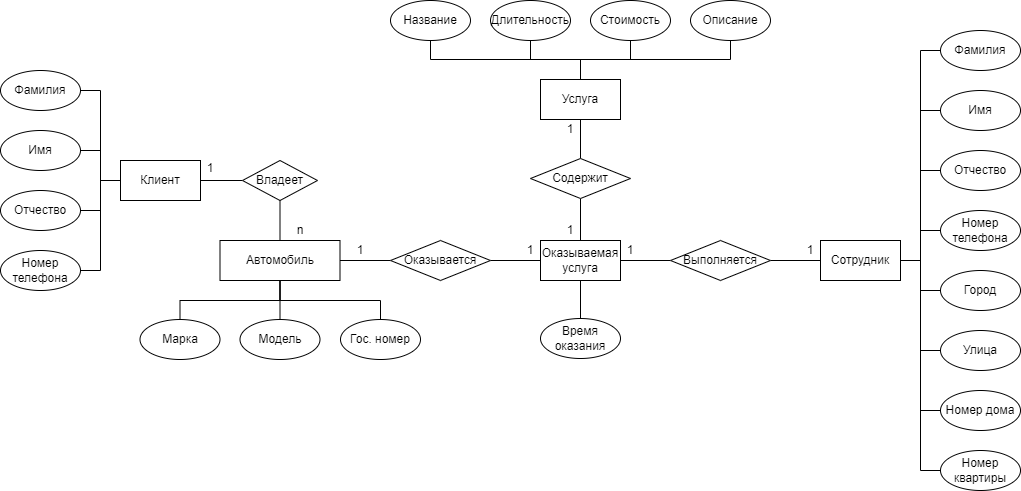

The diagram above was exported from draw.io. Its source (the exported page's mxGraphModel, read from the mxfile embedded in the PNG):
<mxGraphModel dx="2261" dy="790" grid="1" gridSize="10" guides="1" tooltips="1" connect="1" arrows="1" fold="1" page="1" pageScale="1" pageWidth="827" pageHeight="1169" math="0" shadow="0">
  <root>
    <mxCell id="0" />
    <mxCell id="1" parent="0" />
    <mxCell id="mFbKZ_o9LPMVzAf8WOri-20" value="Марка" style="ellipse;whiteSpace=wrap;html=1;" parent="1" vertex="1">
      <mxGeometry x="19.5" y="519" width="80" height="40" as="geometry" />
    </mxCell>
    <mxCell id="mFbKZ_o9LPMVzAf8WOri-21" value="Модель" style="ellipse;whiteSpace=wrap;html=1;" parent="1" vertex="1">
      <mxGeometry x="119.5" y="519" width="80" height="40" as="geometry" />
    </mxCell>
    <mxCell id="mFbKZ_o9LPMVzAf8WOri-117" style="edgeStyle=orthogonalEdgeStyle;rounded=0;orthogonalLoop=1;jettySize=auto;html=1;exitX=0.5;exitY=1;exitDx=0;exitDy=0;entryX=0.5;entryY=0;entryDx=0;entryDy=0;endArrow=none;endFill=0;" parent="1" source="mFbKZ_o9LPMVzAf8WOri-25" target="mFbKZ_o9LPMVzAf8WOri-21" edge="1">
      <mxGeometry relative="1" as="geometry" />
    </mxCell>
    <mxCell id="mFbKZ_o9LPMVzAf8WOri-118" style="edgeStyle=orthogonalEdgeStyle;rounded=0;orthogonalLoop=1;jettySize=auto;html=1;exitX=0.5;exitY=1;exitDx=0;exitDy=0;entryX=0.5;entryY=0;entryDx=0;entryDy=0;endArrow=none;endFill=0;" parent="1" source="mFbKZ_o9LPMVzAf8WOri-25" target="mFbKZ_o9LPMVzAf8WOri-30" edge="1">
      <mxGeometry relative="1" as="geometry">
        <Array as="points">
          <mxPoint x="160" y="500" />
          <mxPoint x="260" y="500" />
        </Array>
      </mxGeometry>
    </mxCell>
    <mxCell id="mFbKZ_o9LPMVzAf8WOri-119" style="edgeStyle=orthogonalEdgeStyle;rounded=0;orthogonalLoop=1;jettySize=auto;html=1;exitX=0.5;exitY=1;exitDx=0;exitDy=0;entryX=0.5;entryY=0;entryDx=0;entryDy=0;endArrow=none;endFill=0;" parent="1" source="mFbKZ_o9LPMVzAf8WOri-25" target="mFbKZ_o9LPMVzAf8WOri-20" edge="1">
      <mxGeometry relative="1" as="geometry">
        <Array as="points">
          <mxPoint x="160" y="500" />
          <mxPoint x="60" y="500" />
        </Array>
      </mxGeometry>
    </mxCell>
    <mxCell id="mFbKZ_o9LPMVzAf8WOri-25" value="Автомобиль" style="rounded=0;whiteSpace=wrap;html=1;" parent="1" vertex="1">
      <mxGeometry x="99.5" y="440" width="120" height="40" as="geometry" />
    </mxCell>
    <mxCell id="mFbKZ_o9LPMVzAf8WOri-110" style="edgeStyle=orthogonalEdgeStyle;rounded=0;orthogonalLoop=1;jettySize=auto;html=1;exitX=0;exitY=0.5;exitDx=0;exitDy=0;entryX=1;entryY=0.5;entryDx=0;entryDy=0;endArrow=none;endFill=0;startArrow=none;startFill=0;" parent="1" source="mFbKZ_o9LPMVzAf8WOri-26" target="mFbKZ_o9LPMVzAf8WOri-28" edge="1">
      <mxGeometry relative="1" as="geometry" />
    </mxCell>
    <mxCell id="mFbKZ_o9LPMVzAf8WOri-112" style="edgeStyle=orthogonalEdgeStyle;rounded=0;orthogonalLoop=1;jettySize=auto;html=1;exitX=0.5;exitY=1;exitDx=0;exitDy=0;entryX=0.5;entryY=0;entryDx=0;entryDy=0;endArrow=none;endFill=0;startArrow=none;startFill=0;" parent="1" source="mFbKZ_o9LPMVzAf8WOri-26" target="mFbKZ_o9LPMVzAf8WOri-25" edge="1">
      <mxGeometry relative="1" as="geometry" />
    </mxCell>
    <mxCell id="mFbKZ_o9LPMVzAf8WOri-26" value="Владеет" style="rhombus;whiteSpace=wrap;html=1;" parent="1" vertex="1">
      <mxGeometry x="122" y="360" width="75" height="40" as="geometry" />
    </mxCell>
    <mxCell id="mFbKZ_o9LPMVzAf8WOri-28" value="Клиент" style="rounded=0;whiteSpace=wrap;html=1;" parent="1" vertex="1">
      <mxGeometry y="360" width="80" height="40" as="geometry" />
    </mxCell>
    <mxCell id="mFbKZ_o9LPMVzAf8WOri-30" value="Гос. номер" style="ellipse;whiteSpace=wrap;html=1;" parent="1" vertex="1">
      <mxGeometry x="220" y="519" width="80" height="40" as="geometry" />
    </mxCell>
    <mxCell id="mFbKZ_o9LPMVzAf8WOri-106" style="edgeStyle=orthogonalEdgeStyle;rounded=0;orthogonalLoop=1;jettySize=auto;html=1;exitX=1;exitY=0.5;exitDx=0;exitDy=0;entryX=0;entryY=0.5;entryDx=0;entryDy=0;endArrow=none;endFill=0;" parent="1" source="mFbKZ_o9LPMVzAf8WOri-32" target="mFbKZ_o9LPMVzAf8WOri-28" edge="1">
      <mxGeometry relative="1" as="geometry" />
    </mxCell>
    <mxCell id="mFbKZ_o9LPMVzAf8WOri-32" value="Фамилия" style="ellipse;whiteSpace=wrap;html=1;" parent="1" vertex="1">
      <mxGeometry x="-120" y="270" width="80" height="40" as="geometry" />
    </mxCell>
    <mxCell id="mFbKZ_o9LPMVzAf8WOri-107" style="edgeStyle=orthogonalEdgeStyle;rounded=0;orthogonalLoop=1;jettySize=auto;html=1;exitX=1;exitY=0.5;exitDx=0;exitDy=0;entryX=0;entryY=0.5;entryDx=0;entryDy=0;endArrow=none;endFill=0;" parent="1" source="mFbKZ_o9LPMVzAf8WOri-34" target="mFbKZ_o9LPMVzAf8WOri-28" edge="1">
      <mxGeometry relative="1" as="geometry" />
    </mxCell>
    <mxCell id="mFbKZ_o9LPMVzAf8WOri-34" value="Имя" style="ellipse;whiteSpace=wrap;html=1;" parent="1" vertex="1">
      <mxGeometry x="-120" y="330" width="80" height="40" as="geometry" />
    </mxCell>
    <mxCell id="mFbKZ_o9LPMVzAf8WOri-108" style="edgeStyle=orthogonalEdgeStyle;rounded=0;orthogonalLoop=1;jettySize=auto;html=1;exitX=1;exitY=0.5;exitDx=0;exitDy=0;entryX=0;entryY=0.5;entryDx=0;entryDy=0;endArrow=none;endFill=0;" parent="1" source="mFbKZ_o9LPMVzAf8WOri-36" target="mFbKZ_o9LPMVzAf8WOri-28" edge="1">
      <mxGeometry relative="1" as="geometry" />
    </mxCell>
    <mxCell id="mFbKZ_o9LPMVzAf8WOri-36" value="Отчество" style="ellipse;whiteSpace=wrap;html=1;" parent="1" vertex="1">
      <mxGeometry x="-120" y="390" width="80" height="40" as="geometry" />
    </mxCell>
    <mxCell id="mFbKZ_o9LPMVzAf8WOri-109" style="edgeStyle=orthogonalEdgeStyle;rounded=0;orthogonalLoop=1;jettySize=auto;html=1;exitX=1;exitY=0.5;exitDx=0;exitDy=0;entryX=0;entryY=0.5;entryDx=0;entryDy=0;endArrow=none;endFill=0;" parent="1" source="mFbKZ_o9LPMVzAf8WOri-38" target="mFbKZ_o9LPMVzAf8WOri-28" edge="1">
      <mxGeometry relative="1" as="geometry" />
    </mxCell>
    <mxCell id="mFbKZ_o9LPMVzAf8WOri-38" value="Номер телефона" style="ellipse;whiteSpace=wrap;html=1;" parent="1" vertex="1">
      <mxGeometry x="-120" y="450" width="80" height="40" as="geometry" />
    </mxCell>
    <mxCell id="mFbKZ_o9LPMVzAf8WOri-59" value="Время оказания" style="ellipse;whiteSpace=wrap;html=1;" parent="1" vertex="1">
      <mxGeometry x="420" y="518" width="80" height="40" as="geometry" />
    </mxCell>
    <mxCell id="mFbKZ_o9LPMVzAf8WOri-121" style="edgeStyle=orthogonalEdgeStyle;rounded=0;orthogonalLoop=1;jettySize=auto;html=1;exitX=0.5;exitY=1;exitDx=0;exitDy=0;entryX=0.5;entryY=0;entryDx=0;entryDy=0;endArrow=none;endFill=0;" parent="1" source="mFbKZ_o9LPMVzAf8WOri-72" target="mFbKZ_o9LPMVzAf8WOri-59" edge="1">
      <mxGeometry relative="1" as="geometry" />
    </mxCell>
    <mxCell id="mFbKZ_o9LPMVzAf8WOri-72" value="Оказываемая услуга" style="rounded=0;whiteSpace=wrap;html=1;" parent="1" vertex="1">
      <mxGeometry x="420" y="440" width="80" height="40" as="geometry" />
    </mxCell>
    <mxCell id="mFbKZ_o9LPMVzAf8WOri-113" style="edgeStyle=orthogonalEdgeStyle;rounded=0;orthogonalLoop=1;jettySize=auto;html=1;exitX=0;exitY=0.5;exitDx=0;exitDy=0;entryX=1;entryY=0.5;entryDx=0;entryDy=0;endArrow=none;endFill=0;startArrow=none;startFill=0;" parent="1" source="mFbKZ_o9LPMVzAf8WOri-75" target="mFbKZ_o9LPMVzAf8WOri-25" edge="1">
      <mxGeometry relative="1" as="geometry" />
    </mxCell>
    <mxCell id="mFbKZ_o9LPMVzAf8WOri-114" style="edgeStyle=orthogonalEdgeStyle;rounded=0;orthogonalLoop=1;jettySize=auto;html=1;exitX=1;exitY=0.5;exitDx=0;exitDy=0;entryX=0;entryY=0.5;entryDx=0;entryDy=0;endArrow=none;endFill=0;startArrow=none;startFill=0;" parent="1" source="mFbKZ_o9LPMVzAf8WOri-75" target="mFbKZ_o9LPMVzAf8WOri-72" edge="1">
      <mxGeometry relative="1" as="geometry" />
    </mxCell>
    <mxCell id="mFbKZ_o9LPMVzAf8WOri-75" value="Оказывается" style="rhombus;whiteSpace=wrap;html=1;" parent="1" vertex="1">
      <mxGeometry x="270" y="440" width="100" height="40" as="geometry" />
    </mxCell>
    <mxCell id="mFbKZ_o9LPMVzAf8WOri-122" style="edgeStyle=orthogonalEdgeStyle;rounded=0;orthogonalLoop=1;jettySize=auto;html=1;exitX=0.5;exitY=0;exitDx=0;exitDy=0;entryX=0.5;entryY=1;entryDx=0;entryDy=0;endArrow=none;endFill=0;" parent="1" source="mFbKZ_o9LPMVzAf8WOri-89" target="mFbKZ_o9LPMVzAf8WOri-90" edge="1">
      <mxGeometry relative="1" as="geometry">
        <Array as="points">
          <mxPoint x="460" y="259" />
          <mxPoint x="310" y="259" />
        </Array>
      </mxGeometry>
    </mxCell>
    <mxCell id="mFbKZ_o9LPMVzAf8WOri-123" style="edgeStyle=orthogonalEdgeStyle;rounded=0;orthogonalLoop=1;jettySize=auto;html=1;exitX=0.5;exitY=0;exitDx=0;exitDy=0;entryX=0.5;entryY=1;entryDx=0;entryDy=0;endArrow=none;endFill=0;" parent="1" source="mFbKZ_o9LPMVzAf8WOri-89" target="mFbKZ_o9LPMVzAf8WOri-93" edge="1">
      <mxGeometry relative="1" as="geometry">
        <Array as="points">
          <mxPoint x="460" y="259" />
          <mxPoint x="610" y="259" />
        </Array>
      </mxGeometry>
    </mxCell>
    <mxCell id="mFbKZ_o9LPMVzAf8WOri-124" style="edgeStyle=orthogonalEdgeStyle;rounded=0;orthogonalLoop=1;jettySize=auto;html=1;exitX=0.5;exitY=0;exitDx=0;exitDy=0;entryX=0.5;entryY=1;entryDx=0;entryDy=0;endArrow=none;endFill=0;" parent="1" source="mFbKZ_o9LPMVzAf8WOri-89" target="mFbKZ_o9LPMVzAf8WOri-92" edge="1">
      <mxGeometry relative="1" as="geometry" />
    </mxCell>
    <mxCell id="mFbKZ_o9LPMVzAf8WOri-125" style="edgeStyle=orthogonalEdgeStyle;rounded=0;orthogonalLoop=1;jettySize=auto;html=1;exitX=0.5;exitY=0;exitDx=0;exitDy=0;entryX=0.5;entryY=1;entryDx=0;entryDy=0;endArrow=none;endFill=0;" parent="1" source="mFbKZ_o9LPMVzAf8WOri-89" target="mFbKZ_o9LPMVzAf8WOri-91" edge="1">
      <mxGeometry relative="1" as="geometry" />
    </mxCell>
    <mxCell id="mFbKZ_o9LPMVzAf8WOri-89" value="Услуга" style="rounded=0;whiteSpace=wrap;html=1;" parent="1" vertex="1">
      <mxGeometry x="420" y="279" width="80" height="40" as="geometry" />
    </mxCell>
    <mxCell id="mFbKZ_o9LPMVzAf8WOri-90" value="Название" style="ellipse;whiteSpace=wrap;html=1;" parent="1" vertex="1">
      <mxGeometry x="270" y="200" width="80" height="40" as="geometry" />
    </mxCell>
    <mxCell id="mFbKZ_o9LPMVzAf8WOri-91" value="Длительность" style="ellipse;whiteSpace=wrap;html=1;" parent="1" vertex="1">
      <mxGeometry x="370" y="200" width="80" height="40" as="geometry" />
    </mxCell>
    <mxCell id="mFbKZ_o9LPMVzAf8WOri-92" value="Стоимость" style="ellipse;whiteSpace=wrap;html=1;" parent="1" vertex="1">
      <mxGeometry x="470" y="200" width="80" height="40" as="geometry" />
    </mxCell>
    <mxCell id="mFbKZ_o9LPMVzAf8WOri-93" value="Описание" style="ellipse;whiteSpace=wrap;html=1;" parent="1" vertex="1">
      <mxGeometry x="570" y="200" width="80" height="40" as="geometry" />
    </mxCell>
    <mxCell id="mFbKZ_o9LPMVzAf8WOri-120" style="edgeStyle=orthogonalEdgeStyle;rounded=0;orthogonalLoop=1;jettySize=auto;html=1;exitX=0.5;exitY=0;exitDx=0;exitDy=0;entryX=0.5;entryY=1;entryDx=0;entryDy=0;endArrow=none;endFill=0;startArrow=none;startFill=0;" parent="1" source="mFbKZ_o9LPMVzAf8WOri-94" target="mFbKZ_o9LPMVzAf8WOri-89" edge="1">
      <mxGeometry relative="1" as="geometry" />
    </mxCell>
    <mxCell id="mFbKZ_o9LPMVzAf8WOri-126" style="edgeStyle=orthogonalEdgeStyle;rounded=0;orthogonalLoop=1;jettySize=auto;html=1;exitX=0.5;exitY=1;exitDx=0;exitDy=0;entryX=0.5;entryY=0;entryDx=0;entryDy=0;endArrow=none;endFill=0;startArrow=none;startFill=0;" parent="1" source="mFbKZ_o9LPMVzAf8WOri-94" target="mFbKZ_o9LPMVzAf8WOri-72" edge="1">
      <mxGeometry relative="1" as="geometry" />
    </mxCell>
    <mxCell id="mFbKZ_o9LPMVzAf8WOri-94" value="Содержит" style="rhombus;whiteSpace=wrap;html=1;" parent="1" vertex="1">
      <mxGeometry x="410" y="358" width="100" height="40" as="geometry" />
    </mxCell>
    <mxCell id="mFbKZ_o9LPMVzAf8WOri-127" style="edgeStyle=orthogonalEdgeStyle;rounded=0;orthogonalLoop=1;jettySize=auto;html=1;exitX=1;exitY=0.5;exitDx=0;exitDy=0;entryX=0;entryY=0.5;entryDx=0;entryDy=0;endArrow=none;endFill=0;" parent="1" source="mFbKZ_o9LPMVzAf8WOri-95" target="mFbKZ_o9LPMVzAf8WOri-96" edge="1">
      <mxGeometry relative="1" as="geometry" />
    </mxCell>
    <mxCell id="mFbKZ_o9LPMVzAf8WOri-128" style="edgeStyle=orthogonalEdgeStyle;rounded=0;orthogonalLoop=1;jettySize=auto;html=1;exitX=1;exitY=0.5;exitDx=0;exitDy=0;entryX=0;entryY=0.5;entryDx=0;entryDy=0;endArrow=none;endFill=0;" parent="1" source="mFbKZ_o9LPMVzAf8WOri-95" target="mFbKZ_o9LPMVzAf8WOri-103" edge="1">
      <mxGeometry relative="1" as="geometry" />
    </mxCell>
    <mxCell id="mFbKZ_o9LPMVzAf8WOri-129" style="edgeStyle=orthogonalEdgeStyle;rounded=0;orthogonalLoop=1;jettySize=auto;html=1;exitX=1;exitY=0.5;exitDx=0;exitDy=0;entryX=0;entryY=0.5;entryDx=0;entryDy=0;endArrow=none;endFill=0;" parent="1" source="mFbKZ_o9LPMVzAf8WOri-95" target="mFbKZ_o9LPMVzAf8WOri-97" edge="1">
      <mxGeometry relative="1" as="geometry" />
    </mxCell>
    <mxCell id="mFbKZ_o9LPMVzAf8WOri-130" style="edgeStyle=orthogonalEdgeStyle;rounded=0;orthogonalLoop=1;jettySize=auto;html=1;exitX=1;exitY=0.5;exitDx=0;exitDy=0;entryX=0;entryY=0.5;entryDx=0;entryDy=0;endArrow=none;endFill=0;" parent="1" source="mFbKZ_o9LPMVzAf8WOri-95" target="mFbKZ_o9LPMVzAf8WOri-102" edge="1">
      <mxGeometry relative="1" as="geometry" />
    </mxCell>
    <mxCell id="mFbKZ_o9LPMVzAf8WOri-131" style="edgeStyle=orthogonalEdgeStyle;rounded=0;orthogonalLoop=1;jettySize=auto;html=1;exitX=1;exitY=0.5;exitDx=0;exitDy=0;entryX=0;entryY=0.5;entryDx=0;entryDy=0;endArrow=none;endFill=0;" parent="1" source="mFbKZ_o9LPMVzAf8WOri-95" target="mFbKZ_o9LPMVzAf8WOri-98" edge="1">
      <mxGeometry relative="1" as="geometry" />
    </mxCell>
    <mxCell id="mFbKZ_o9LPMVzAf8WOri-132" style="edgeStyle=orthogonalEdgeStyle;rounded=0;orthogonalLoop=1;jettySize=auto;html=1;exitX=1;exitY=0.5;exitDx=0;exitDy=0;entryX=0;entryY=0.5;entryDx=0;entryDy=0;endArrow=none;endFill=0;" parent="1" source="mFbKZ_o9LPMVzAf8WOri-95" target="mFbKZ_o9LPMVzAf8WOri-101" edge="1">
      <mxGeometry relative="1" as="geometry" />
    </mxCell>
    <mxCell id="mFbKZ_o9LPMVzAf8WOri-133" style="edgeStyle=orthogonalEdgeStyle;rounded=0;orthogonalLoop=1;jettySize=auto;html=1;exitX=1;exitY=0.5;exitDx=0;exitDy=0;entryX=0;entryY=0.5;entryDx=0;entryDy=0;endArrow=none;endFill=0;" parent="1" source="mFbKZ_o9LPMVzAf8WOri-95" target="mFbKZ_o9LPMVzAf8WOri-100" edge="1">
      <mxGeometry relative="1" as="geometry" />
    </mxCell>
    <mxCell id="mFbKZ_o9LPMVzAf8WOri-134" style="edgeStyle=orthogonalEdgeStyle;rounded=0;orthogonalLoop=1;jettySize=auto;html=1;exitX=1;exitY=0.5;exitDx=0;exitDy=0;entryX=0;entryY=0.5;entryDx=0;entryDy=0;endArrow=none;endFill=0;" parent="1" source="mFbKZ_o9LPMVzAf8WOri-95" target="mFbKZ_o9LPMVzAf8WOri-99" edge="1">
      <mxGeometry relative="1" as="geometry" />
    </mxCell>
    <mxCell id="mFbKZ_o9LPMVzAf8WOri-95" value="Сотрудник" style="rounded=0;whiteSpace=wrap;html=1;" parent="1" vertex="1">
      <mxGeometry x="700" y="440" width="80" height="40" as="geometry" />
    </mxCell>
    <mxCell id="mFbKZ_o9LPMVzAf8WOri-96" value="Фамилия" style="ellipse;whiteSpace=wrap;html=1;" parent="1" vertex="1">
      <mxGeometry x="820" y="230" width="80" height="40" as="geometry" />
    </mxCell>
    <mxCell id="mFbKZ_o9LPMVzAf8WOri-97" value="Имя" style="ellipse;whiteSpace=wrap;html=1;" parent="1" vertex="1">
      <mxGeometry x="820" y="290" width="80" height="40" as="geometry" />
    </mxCell>
    <mxCell id="mFbKZ_o9LPMVzAf8WOri-98" value="Отчество" style="ellipse;whiteSpace=wrap;html=1;" parent="1" vertex="1">
      <mxGeometry x="820" y="350" width="80" height="40" as="geometry" />
    </mxCell>
    <mxCell id="mFbKZ_o9LPMVzAf8WOri-99" value="Номер телефона" style="ellipse;whiteSpace=wrap;html=1;" parent="1" vertex="1">
      <mxGeometry x="820" y="410" width="80" height="40" as="geometry" />
    </mxCell>
    <mxCell id="mFbKZ_o9LPMVzAf8WOri-100" value="Город" style="ellipse;whiteSpace=wrap;html=1;" parent="1" vertex="1">
      <mxGeometry x="820" y="470" width="80" height="40" as="geometry" />
    </mxCell>
    <mxCell id="mFbKZ_o9LPMVzAf8WOri-101" value="Улица" style="ellipse;whiteSpace=wrap;html=1;" parent="1" vertex="1">
      <mxGeometry x="820" y="530" width="80" height="40" as="geometry" />
    </mxCell>
    <mxCell id="mFbKZ_o9LPMVzAf8WOri-102" value="Номер дома" style="ellipse;whiteSpace=wrap;html=1;" parent="1" vertex="1">
      <mxGeometry x="820" y="590" width="80" height="40" as="geometry" />
    </mxCell>
    <mxCell id="mFbKZ_o9LPMVzAf8WOri-103" value="Номер квартиры" style="ellipse;whiteSpace=wrap;html=1;" parent="1" vertex="1">
      <mxGeometry x="820" y="650" width="80" height="40" as="geometry" />
    </mxCell>
    <mxCell id="mFbKZ_o9LPMVzAf8WOri-115" style="edgeStyle=orthogonalEdgeStyle;rounded=0;orthogonalLoop=1;jettySize=auto;html=1;exitX=0;exitY=0.5;exitDx=0;exitDy=0;entryX=1;entryY=0.5;entryDx=0;entryDy=0;endArrow=none;endFill=0;startArrow=none;startFill=0;" parent="1" source="mFbKZ_o9LPMVzAf8WOri-104" target="mFbKZ_o9LPMVzAf8WOri-72" edge="1">
      <mxGeometry relative="1" as="geometry" />
    </mxCell>
    <mxCell id="mFbKZ_o9LPMVzAf8WOri-116" style="edgeStyle=orthogonalEdgeStyle;rounded=0;orthogonalLoop=1;jettySize=auto;html=1;exitX=1;exitY=0.5;exitDx=0;exitDy=0;entryX=0;entryY=0.5;entryDx=0;entryDy=0;endArrow=none;endFill=0;startArrow=none;startFill=0;" parent="1" source="mFbKZ_o9LPMVzAf8WOri-104" target="mFbKZ_o9LPMVzAf8WOri-95" edge="1">
      <mxGeometry relative="1" as="geometry" />
    </mxCell>
    <mxCell id="mFbKZ_o9LPMVzAf8WOri-104" value="Выполняется" style="rhombus;whiteSpace=wrap;html=1;" parent="1" vertex="1">
      <mxGeometry x="550" y="440" width="100" height="40" as="geometry" />
    </mxCell>
    <mxCell id="ysqGZ0WYRBbSjP4BedaU-1" value="n" style="text;html=1;strokeColor=none;fillColor=none;align=center;verticalAlign=middle;whiteSpace=wrap;rounded=0;" vertex="1" parent="1">
      <mxGeometry x="170" y="420" width="20" height="20" as="geometry" />
    </mxCell>
    <mxCell id="ysqGZ0WYRBbSjP4BedaU-2" value="1" style="text;html=1;strokeColor=none;fillColor=none;align=center;verticalAlign=middle;whiteSpace=wrap;rounded=0;" vertex="1" parent="1">
      <mxGeometry x="80" y="358" width="20" height="20" as="geometry" />
    </mxCell>
    <mxCell id="ysqGZ0WYRBbSjP4BedaU-3" value="1" style="text;html=1;strokeColor=none;fillColor=none;align=center;verticalAlign=middle;whiteSpace=wrap;rounded=0;" vertex="1" parent="1">
      <mxGeometry x="230" y="440" width="20" height="20" as="geometry" />
    </mxCell>
    <mxCell id="ysqGZ0WYRBbSjP4BedaU-4" value="1" style="text;html=1;strokeColor=none;fillColor=none;align=center;verticalAlign=middle;whiteSpace=wrap;rounded=0;" vertex="1" parent="1">
      <mxGeometry x="400" y="440" width="20" height="20" as="geometry" />
    </mxCell>
    <mxCell id="ysqGZ0WYRBbSjP4BedaU-5" value="1" style="text;html=1;strokeColor=none;fillColor=none;align=center;verticalAlign=middle;whiteSpace=wrap;rounded=0;" vertex="1" parent="1">
      <mxGeometry x="440" y="319" width="20" height="20" as="geometry" />
    </mxCell>
    <mxCell id="ysqGZ0WYRBbSjP4BedaU-6" value="1" style="text;html=1;strokeColor=none;fillColor=none;align=center;verticalAlign=middle;whiteSpace=wrap;rounded=0;" vertex="1" parent="1">
      <mxGeometry x="440" y="420" width="20" height="20" as="geometry" />
    </mxCell>
    <mxCell id="ysqGZ0WYRBbSjP4BedaU-7" value="1" style="text;html=1;strokeColor=none;fillColor=none;align=center;verticalAlign=middle;whiteSpace=wrap;rounded=0;" vertex="1" parent="1">
      <mxGeometry x="500" y="440" width="20" height="20" as="geometry" />
    </mxCell>
    <mxCell id="ysqGZ0WYRBbSjP4BedaU-8" value="1" style="text;html=1;strokeColor=none;fillColor=none;align=center;verticalAlign=middle;whiteSpace=wrap;rounded=0;" vertex="1" parent="1">
      <mxGeometry x="680" y="440" width="20" height="20" as="geometry" />
    </mxCell>
  </root>
</mxGraphModel>